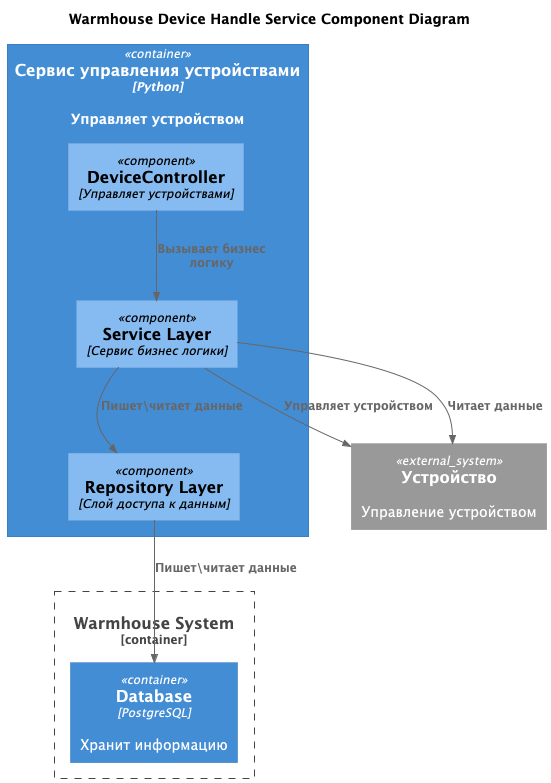

The diagram above was rendered by PlantUML. Its source (embedded in the PNG):
@startuml
title Warmhouse Device Handle Service Component Diagram

top to bottom direction

!includeurl ../C4_Component.puml

Container_Boundary(warmhouse, "Warmhouse System") {
  Container(Database, "Database", "PostgreSQL", "Хранит информацию")
}

Container(DeviceHandleService, "Сервис управления устройствами", "Python", "Управляет устройством") {
  Component(DeviceController, "DeviceController", "Управляет устройствами")
  Component(ServiceLayer, "Service Layer", "Сервис бизнес логики")
  Component(RepositoryLayer, "Repository Layer", "Слой доступа к данным")
}

System_Ext(device, "Устройство", "Управление устройством")

Rel(DeviceController,ServiceLayer,"Вызывает бизнес логику")
Rel(ServiceLayer,RepositoryLayer,"Пишет\читает данные")
Rel(ServiceLayer,device,"Управляет устройством")
Rel(ServiceLayer,device,"Читает данные")
Rel(RepositoryLayer,Database,"Пишет\читает данные")

@enduml